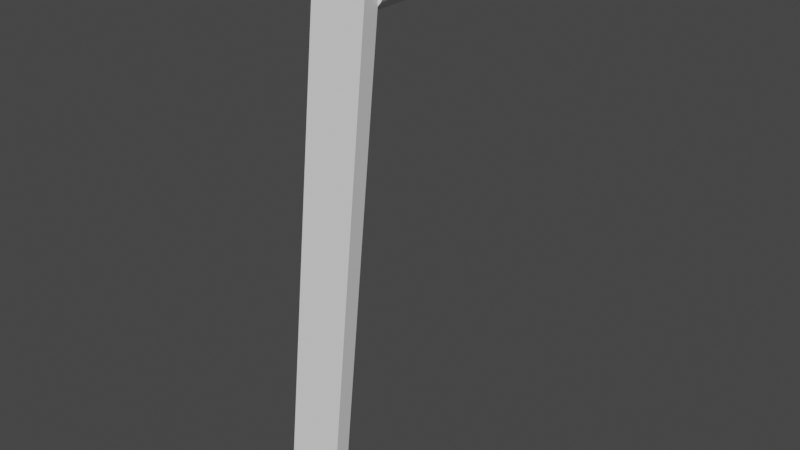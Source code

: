 # Source: thruster.blend  (saved by Blender 3.2.14; exported with 4.5.12 LTS)
import bpy
from mathutils import Matrix  # noqa: F401  (used for matrix-valued properties, if any)

bpy.ops.wm.read_factory_settings(use_empty=True)
scene = bpy.context.scene
scene.name = 'Scene'

# ---- collections
col_collection = bpy.data.collections.new('Collection'); scene.collection.children.link(col_collection)

# ---- world
world_world = bpy.data.worlds.new('World'); scene.world = world_world
world_world.use_nodes = True; world_world.node_tree.nodes.clear()
_N = world_world.node_tree.nodes; _L = world_world.node_tree.links
n0 = _N.new('ShaderNodeOutputWorld'); n0.name = 'World Output'; n0.location = (300, 300)
n1 = _N.new('ShaderNodeBackground'); n1.name = 'Background'; n1.location = (10, 300)
n1.inputs[0].default_value = (0.05088, 0.05088, 0.05088, 1.0)
_L.new(n1.outputs[0], n0.inputs[0])
n0.is_active_output = True
world_world.color = (0.05088, 0.05088, 0.05088)
world_world.use_sun_shadow = False
world_world.sun_shadow_jitter_overblur = 0.0

# ---- meshes
me_cylinder = bpy.data.meshes.new('Cylinder')
me_cylinder.from_pydata([(0.0, 0.2566, -0.8062), (0.0, 0.2566, 0.8062), (0.05969, 0.2517, -0.8062), (0.05969, 0.2517, 0.8062), (0.1171, 0.2371, -0.8062), (0.1171, 0.2371, 0.8062), (0.17, 0.2134, -0.8062), (0.17, 0.2134, 0.8062), (0.2163, 0.1815, -0.8062), (0.2163, 0.1815, 0.8062), (0.2544, 0.1426, -0.8062), (0.2544, 0.1426, 0.8062), (0.2827, 0.09821, -0.8062), (0.2827, 0.09821, 0.8062), (0.3001, 0.05007, -0.8062), (0.3001, 0.05007, 0.8062), (0.306, -1.122e-08, -0.8062), (0.306, -1.122e-08, 0.8062), (0.3001, -0.05007, -0.8062), (0.3001, -0.05007, 0.8062), (0.2827, -0.09821, -0.8062), (0.2827, -0.09821, 0.8062), (0.2544, -0.1426, -0.8062), (0.2544, -0.1426, 0.8062), (0.2163, -0.1815, -0.8062), (0.2163, -0.1815, 0.8062), (0.17, -0.2134, -0.8062), (0.17, -0.2134, 0.8062), (0.1171, -0.2371, -0.8062), (0.1171, -0.2371, 0.8062), (0.05969, -0.2517, -0.8062), (0.05969, -0.2517, 0.8062), (-2.675e-08, -0.2566, -0.8062), (-2.675e-08, -0.2566, 0.8062), (-0.05969, -0.2517, -0.8062), (-0.05969, -0.2517, 0.8062), (-0.1171, -0.2371, -0.8062), (-0.1171, -0.2371, 0.8062), (-0.17, -0.2134, -0.8062), (-0.17, -0.2134, 0.8062), (-0.2163, -0.1815, -0.8062), (-0.2163, -0.1815, 0.8062), (-0.2544, -0.1426, -0.8062), (-0.2544, -0.1426, 0.8062), (-0.2827, -0.09821, -0.8062), (-0.2827, -0.09821, 0.8062), (-0.3001, -0.05007, -0.8062), (-0.3001, -0.05007, 0.8062), (-0.306, 3.06e-09, -0.8062), (-0.306, 3.06e-09, 0.8062), (-0.3001, 0.05007, -0.8062), (-0.3001, 0.05007, 0.8062), (-0.2827, 0.09821, -0.8062), (-0.2827, 0.09821, 0.8062), (-0.2544, 0.1426, -0.8062), (-0.2544, 0.1426, 0.8062), (-0.2163, 0.1815, -0.8062), (-0.2163, 0.1815, 0.8062), (-0.17, 0.2134, -0.8062), (-0.17, 0.2134, 0.8062), (-0.1171, 0.2371, -0.8062), (-0.1171, 0.2371, 0.8062), (-0.05969, 0.2517, -0.8062), (-0.05969, 0.2517, 0.8062)], [], [(0, 1, 3, 2), (2, 3, 5, 4), (4, 5, 7, 6), (6, 7, 9, 8), (8, 9, 11, 10), (10, 11, 13, 12), (12, 13, 15, 14), (14, 15, 17, 16), (16, 17, 19, 18), (18, 19, 21, 20), (20, 21, 23, 22), (22, 23, 25, 24), (24, 25, 27, 26), (26, 27, 29, 28), (28, 29, 31, 30), (30, 31, 33, 32), (32, 33, 35, 34), (34, 35, 37, 36), (36, 37, 39, 38), (38, 39, 41, 40), (40, 41, 43, 42), (42, 43, 45, 44), (44, 45, 47, 46), (46, 47, 49, 48), (48, 49, 51, 50), (50, 51, 53, 52), (52, 53, 55, 54), (54, 55, 57, 56), (56, 57, 59, 58), (58, 59, 61, 60), (3, 1, 63, 61, 59, 57, 55, 53, 51, 49, 47, 45, 43, 41, 39, 37, 35, 33, 31, 29, 27, 25, 23, 21, 19, 17, 15, 13, 11, 9, 7, 5), (60, 61, 63, 62), (62, 63, 1, 0), (0, 2, 4, 6, 8, 10, 12, 14, 16, 18, 20, 22, 24, 26, 28, 30, 32, 34, 36, 38, 40, 42, 44, 46, 48, 50, 52, 54, 56, 58, 60, 62)])
_uv = me_cylinder.uv_layers.new(name='UVMap')
_uv.uv.foreach_set('vector', [1.0, 0.5, 1.0, 1.0, 0.9688, 1.0, 0.9688, 0.5, 0.9688, 0.5, 0.9688, 1.0, 0.9375, 1.0, 0.9375, 0.5, 0.9375, 0.5, 0.9375, 1.0, 0.9062, 1.0, 0.9062, 0.5, 0.9062, 0.5, 0.9062, 1.0, 0.875, 1.0, 0.875, 0.5, 0.875, 0.5, 0.875, 1.0, 0.8438, 1.0, 0.8438, 0.5, 0.8438, 0.5, 0.8438, 1.0, 0.8125, 1.0, 0.8125, 0.5, 0.8125, 0.5, 0.8125, 1.0, 0.7812, 1.0, 0.7812, 0.5, 0.7812, 0.5, 0.7812, 1.0, 0.75, 1.0, 0.75, 0.5, 0.75, 0.5, 0.75, 1.0, 0.7188, 1.0, 0.7188, 0.5, 0.7188, 0.5, 0.7188, 1.0, 0.6875, 1.0, 0.6875, 0.5, 0.6875, 0.5, 0.6875, 1.0, 0.6562, 1.0, 0.6562, 0.5, 0.6562, 0.5, 0.6562, 1.0, 0.625, 1.0, 0.625, 0.5, 0.625, 0.5, 0.625, 1.0, 0.5938, 1.0, 0.5938, 0.5, 0.5938, 0.5, 0.5938, 1.0, 0.5625, 1.0, 0.5625, 0.5, 0.5625, 0.5, 0.5625, 1.0, 0.5312, 1.0, 0.5312, 0.5, 0.5312, 0.5, 0.5312, 1.0, 0.5, 1.0, 0.5, 0.5, 0.5, 0.5, 0.5, 1.0, 0.4688, 1.0, 0.4688, 0.5, 0.4688, 0.5, 0.4688, 1.0, 0.4375, 1.0, 0.4375, 0.5, 0.4375, 0.5, 0.4375, 1.0, 0.4062, 1.0, 0.4062, 0.5, 0.4062, 0.5, 0.4062, 1.0, 0.375, 1.0, 0.375, 0.5, 0.375, 0.5, 0.375, 1.0, 0.3438, 1.0, 0.3438, 0.5, 0.3438, 0.5, 0.3438, 1.0, 0.3125, 1.0, 0.3125, 0.5, 0.3125, 0.5, 0.3125, 1.0, 0.2812, 1.0, 0.2812, 0.5, 0.2812, 0.5, 0.2812, 1.0, 0.25, 1.0, 0.25, 0.5, 0.25, 0.5, 0.25, 1.0, 0.2188, 1.0, 0.2188, 0.5, 0.2188, 0.5, 0.2188, 1.0, 0.1875, 1.0, 0.1875, 0.5, 0.1875, 0.5, 0.1875, 1.0, 0.1562, 1.0, 0.1562, 0.5, 0.1562, 0.5, 0.1562, 1.0, 0.125, 1.0, 0.125, 0.5, 0.125, 0.5, 0.125, 1.0, 0.09375, 1.0, 0.09375, 0.5, 0.09375, 0.5, 0.09375, 1.0, 0.0625, 1.0, 0.0625, 0.5, 0.2968, 0.4854, 0.25, 0.49, 0.2032, 0.4854, 0.1582, 0.4717, 0.1167, 0.4496, 0.08029, 0.4197, 0.05045, 0.3833, 0.02827, 0.3418, 0.01461, 0.2968, 0.01, 0.25, 0.01461, 0.2032, 0.02827, 0.1582, 0.05045, 0.1167, 0.08029, 0.08029, 0.1167, 0.05045, 0.1582, 0.02827, 0.2032, 0.01461, 0.25, 0.01, 0.2968, 0.01461, 0.3418, 0.02827, 0.3833, 0.05045, 0.4197, 0.08029, 0.4496, 0.1167, 0.4717, 0.1582, 0.4854, 0.2032, 0.49, 0.25, 0.4854, 0.2968, 0.4717, 0.3418, 0.4496, 0.3833, 0.4197, 0.4197, 0.3833, 0.4496, 0.3418, 0.4717, 0.0625, 0.5, 0.0625, 1.0, 0.03125, 1.0, 0.03125, 0.5, 0.03125, 0.5, 0.03125, 1.0, 0.0, 1.0, 0.0, 0.5, 0.75, 0.49, 0.7968, 0.4854, 0.8418, 0.4717, 0.8833, 0.4496, 0.9197, 0.4197, 0.9496, 0.3833, 0.9717, 0.3418, 0.9854, 0.2968, 0.99, 0.25, 0.9854, 0.2032, 0.9717, 0.1582, 0.9496, 0.1167, 0.9197, 0.08029, 0.8833, 0.05045, 0.8418, 0.02827, 0.7968, 0.01461, 0.75, 0.01, 0.7032, 0.01461, 0.6582, 0.02827, 0.6167, 0.05045, 0.5803, 0.08029, 0.5504, 0.1167, 0.5283, 0.1582, 0.5146, 0.2032, 0.51, 0.25, 0.5146, 0.2968, 0.5283, 0.3418, 0.5504, 0.3833, 0.5803, 0.4197, 0.6167, 0.4496, 0.6582, 0.4717, 0.7032, 0.4854])
me_cylinder.update()
me_cube_001 = bpy.data.meshes.new('Cube.001')
me_cube_001.from_pydata([(-0.1519, -0.2207, -0.0834), (-0.1519, -0.2207, 0.0834), (-0.1519, 0.2207, -0.0834), (-0.1519, 0.2207, 0.0834), (0.1519, -0.2207, -0.0834), (0.1519, -0.2207, 0.0834), (0.1519, 0.2207, -0.0834), (0.1519, 0.2207, 0.0834)], [], [(0, 1, 3, 2), (2, 3, 7, 6), (6, 7, 5, 4), (4, 5, 1, 0), (2, 6, 4, 0), (7, 3, 1, 5)])
_uv = me_cube_001.uv_layers.new(name='UVMap')
_uv.uv.foreach_set('vector', [0.375, 0.0, 0.625, 0.0, 0.625, 0.25, 0.375, 0.25, 0.375, 0.25, 0.625, 0.25, 0.625, 0.5, 0.375, 0.5, 0.375, 0.5, 0.625, 0.5, 0.625, 0.75, 0.375, 0.75, 0.375, 0.75, 0.625, 0.75, 0.625, 1.0, 0.375, 1.0, 0.125, 0.5, 0.375, 0.5, 0.375, 0.75, 0.125, 0.75, 0.625, 0.5, 0.875, 0.5, 0.875, 0.75, 0.625, 0.75])
me_cube_001.update()

# ---- objects
ob_cylinder = bpy.data.objects.new('Cylinder', me_cylinder)
ob_cube = bpy.data.objects.new('Cube', me_cube_001)

# ---- transforms, parenting, visibility, modifiers, constraints
ob_cylinder.location = (0.4404, 0.816, 4.888)
ob_cylinder.rotation_euler = (-7.409, 1.496, -2.58)
ob_cube.location = (0.3715, -0.1599, 2.678)
ob_cube.rotation_euler = (-7.409, 1.496, -2.58)
ob_cube.scale = (16.9, 1.0, 1.0)

# ---- collection membership
col_collection.objects.link(ob_cylinder)
col_collection.objects.link(ob_cube)

# ---- scene / render settings (as saved in the file)
scene.frame_start = 1; scene.frame_end = 250; scene.frame_set(1)
scene.render.engine = 'BLENDER_EEVEE_NEXT'
scene.cycles.sampling_pattern = 'TABULATED_SOBOL'
scene.cycles.use_light_tree = False
scene.view_settings.view_transform = 'Filmic'
bpy.context.view_layer.update()

# ---- added for rendering (the .blend has no active camera and no usable light): camera, sun
cam_auto = bpy.data.cameras.new('AutoCamera')
cam_auto.lens = 50.0
cam_auto.sensor_width = 36.0
cam_auto.clip_end = 1000.0
ob_auto_camera = bpy.data.objects.new('AutoCamera', cam_auto)
scene.collection.objects.link(ob_auto_camera)
ob_auto_camera.location = (5.57628, -5.57341, 6.8233)
ob_auto_camera.rotation_euler = (1.09748, -7.21219e-08, 0.694738)
scene.camera = ob_auto_camera
light_auto_sun = bpy.data.lights.new('AutoSun', 'SUN')
light_auto_sun.energy = 3.0
light_auto_sun.angle = 0.0523599
ob_auto_sun = bpy.data.objects.new('AutoSun', light_auto_sun)
scene.collection.objects.link(ob_auto_sun)
ob_auto_sun.rotation_euler = (0.872665, 0.174533, 0.523599)
bpy.context.view_layer.update()
